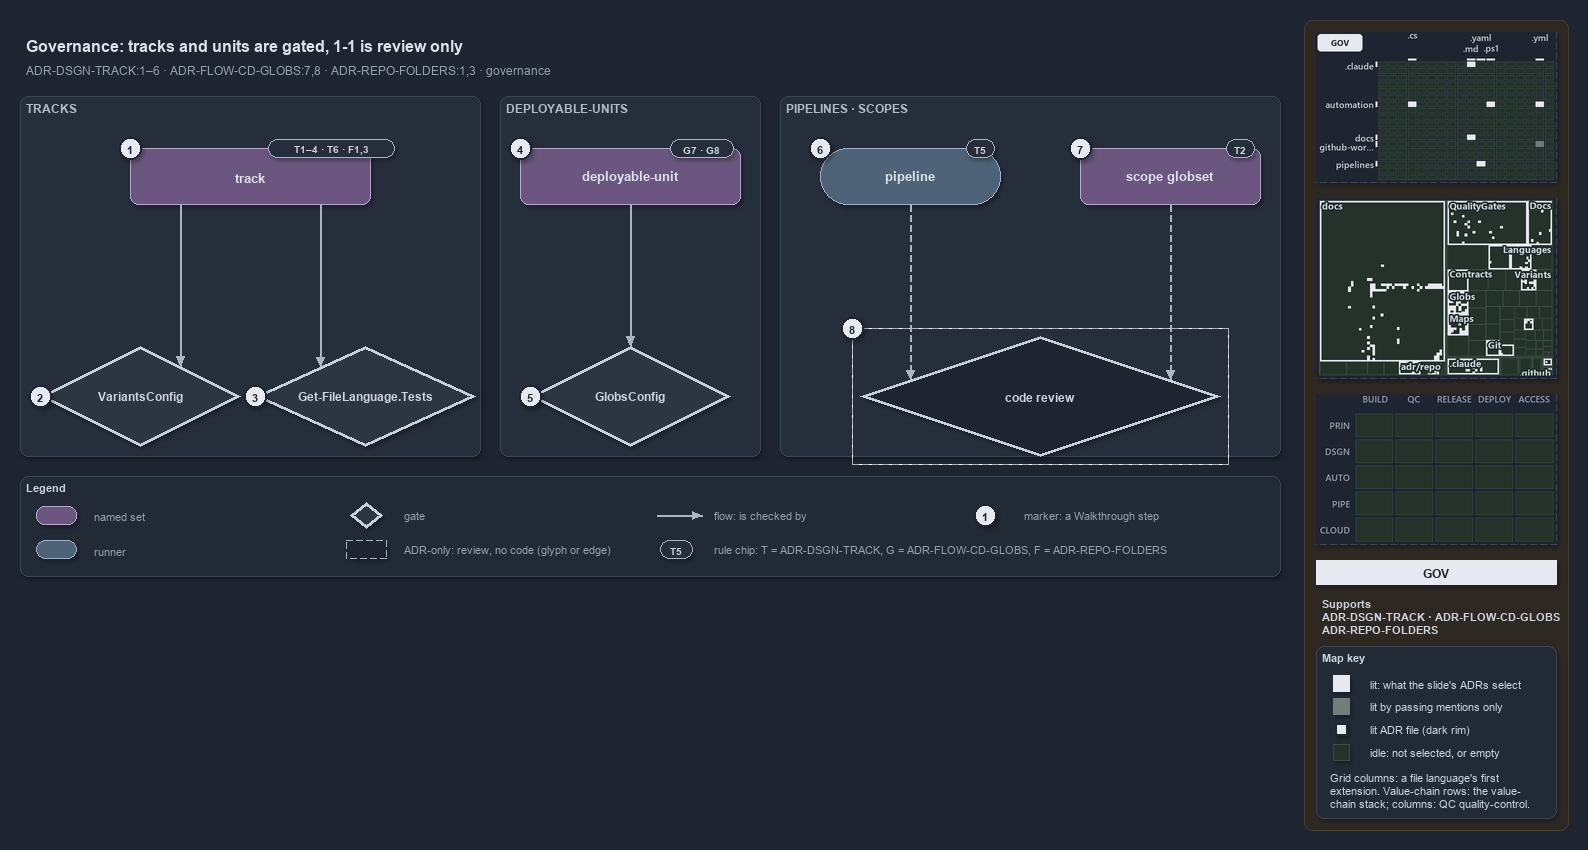

The diagram above was exported from draw.io. Its source (the exported page's mxGraphModel, read from the mxfile embedded in the PNG):
<mxGraphModel dx="1024" dy="768" grid="0" gridSize="10" guides="1" tooltips="1" connect="1" arrows="1" fold="1" page="1" pageScale="1" pageWidth="1572" pageHeight="600" background="#1E2430" math="0" shadow="1">
  <root>
    <mxCell id="0" />
    <mxCell id="1" parent="0" />
    <mxCell id="sidebar-bg" value="" style="rounded=1;arcSize=2;html=1;fillColor=#2E2823;strokeColor=#453C33;shadow=0;" vertex="1" parent="1">
      <mxGeometry x="1304" y="4" width="264" height="810" as="geometry" />
    </mxCell>
    <mxCell id="title" value="Governance: tracks and units are gated, 1-1 is review only" style="text;html=1;align=left;verticalAlign=middle;fontSize=16;fontStyle=1;fontColor=#DDE2E9;" vertex="1" parent="1">
      <mxGeometry x="20" y="14" width="1260" height="30" as="geometry" />
    </mxCell>
    <mxCell id="subtitle" value="ADR-DSGN-TRACK:1–6 · ADR-FLOW-CD-GLOBS:7,8 · ADR-REPO-FOLDERS:1,3 · governance" style="text;html=1;align=left;verticalAlign=middle;fontSize=12;fontColor=#949FAE;" vertex="1" parent="1">
      <mxGeometry x="20" y="44" width="1240" height="20" as="geometry" />
    </mxCell>
    <mxCell id="band-tracks" value="TRACKS" style="rounded=1;html=1;arcSize=3;fillColor=#262E3B;strokeColor=#3A4555;verticalAlign=top;align=left;spacingLeft=8;fontStyle=1;fontSize=12;fontColor=#B0BAC7;" vertex="1" parent="1">
      <mxGeometry x="20" y="80" width="460" height="360" as="geometry" />
    </mxCell>
    <mxCell id="band-units" value="DEPLOYABLE-UNITS" style="rounded=1;html=1;arcSize=3;fillColor=#262E3B;strokeColor=#3A4555;verticalAlign=top;align=left;spacingLeft=8;fontStyle=1;fontSize=12;fontColor=#B0BAC7;" vertex="1" parent="1">
      <mxGeometry x="500" y="80" width="260" height="360" as="geometry" />
    </mxCell>
    <mxCell id="band-pipelines" value="PIPELINES · SCOPES" style="rounded=1;html=1;arcSize=3;fillColor=#262E3B;strokeColor=#3A4555;verticalAlign=top;align=left;spacingLeft=8;fontStyle=1;fontSize=12;fontColor=#B0BAC7;" vertex="1" parent="1">
      <mxGeometry x="780" y="80" width="500" height="360" as="geometry" />
    </mxCell>
    <mxCell id="s-track" value="&lt;b&gt;track&lt;/b&gt;" style="rounded=1;whiteSpace=wrap;html=1;arcSize=20;fillColor=#6A567E;strokeColor=#B9A6CC;fontSize=13;fontColor=#DDE2E9;" vertex="1" parent="1">
      <mxGeometry x="130" y="132" width="240" height="56" as="geometry" />
    </mxCell>
    <mxCell id="chip-track" value="T1–4 · T6 · F1,3" style="rounded=1;arcSize=50;whiteSpace=wrap;html=1;fillColor=#262E3B;strokeColor=#AAB4C3;fontColor=#CDD3DC;fontStyle=1;fontSize=10.5;" vertex="1" parent="1">
      <mxGeometry x="268" y="123" width="126" height="18" as="geometry" />
    </mxCell>
    <mxCell id="g-variants" value="&lt;b&gt;VariantsConfig&lt;/b&gt;" style="rhombus;whiteSpace=wrap;html=1;fillColor=#2C3542;strokeColor=#C7D0DB;strokeWidth=3;fontSize=12;fontColor=#CDD3DC;" vertex="1" parent="1">
      <mxGeometry x="40" y="330" width="200" height="100" as="geometry" />
    </mxCell>
    <mxCell id="g-languages" value="&lt;b&gt;Get-FileLanguage.Tests&lt;/b&gt;" style="rhombus;whiteSpace=wrap;html=1;fillColor=#2C3542;strokeColor=#C7D0DB;strokeWidth=3;fontSize=12;fontColor=#CDD3DC;" vertex="1" parent="1">
      <mxGeometry x="255" y="330" width="220" height="100" as="geometry" />
    </mxCell>
    <mxCell id="s-unit" value="&lt;b&gt;deployable-unit&lt;/b&gt;" style="rounded=1;whiteSpace=wrap;html=1;arcSize=20;fillColor=#6A567E;strokeColor=#B9A6CC;fontSize=13;fontColor=#DDE2E9;" vertex="1" parent="1">
      <mxGeometry x="520" y="132" width="220" height="56" as="geometry" />
    </mxCell>
    <mxCell id="chip-unit" value="G7 · G8" style="rounded=1;arcSize=50;whiteSpace=wrap;html=1;fillColor=#262E3B;strokeColor=#AAB4C3;fontColor=#CDD3DC;fontStyle=1;fontSize=10.5;" vertex="1" parent="1">
      <mxGeometry x="670" y="123" width="63" height="18" as="geometry" />
    </mxCell>
    <mxCell id="g-globsconfig" value="&lt;b&gt;GlobsConfig&lt;/b&gt;" style="rhombus;whiteSpace=wrap;html=1;fillColor=#2C3542;strokeColor=#C7D0DB;strokeWidth=3;fontSize=12;fontColor=#CDD3DC;" vertex="1" parent="1">
      <mxGeometry x="530" y="330" width="200" height="100" as="geometry" />
    </mxCell>
    <mxCell id="r-pipeline" value="&lt;b&gt;pipeline&lt;/b&gt;" style="rounded=1;arcSize=50;whiteSpace=wrap;html=1;fillColor=#4E6378;strokeColor=#9FB3C8;fontSize=13;fontColor=#DDE2E9;" vertex="1" parent="1">
      <mxGeometry x="820" y="132" width="180" height="56" as="geometry" />
    </mxCell>
    <mxCell id="chip-pipeline" value="T5" style="rounded=1;arcSize=50;whiteSpace=wrap;html=1;fillColor=#262E3B;strokeColor=#AAB4C3;fontColor=#CDD3DC;fontStyle=1;fontSize=10.5;" vertex="1" parent="1">
      <mxGeometry x="966" y="123" width="28" height="18" as="geometry" />
    </mxCell>
    <mxCell id="s-scope" value="&lt;b&gt;scope globset&lt;/b&gt;" style="rounded=1;whiteSpace=wrap;html=1;arcSize=20;fillColor=#6A567E;strokeColor=#B9A6CC;fontSize=13;fontColor=#DDE2E9;" vertex="1" parent="1">
      <mxGeometry x="1080" y="132" width="180" height="56" as="geometry" />
    </mxCell>
    <mxCell id="chip-scope" value="T2" style="rounded=1;arcSize=50;whiteSpace=wrap;html=1;fillColor=#262E3B;strokeColor=#AAB4C3;fontColor=#CDD3DC;fontStyle=1;fontSize=10.5;" vertex="1" parent="1">
      <mxGeometry x="1226" y="123" width="28" height="18" as="geometry" />
    </mxCell>
    <mxCell id="g-review" value="&lt;b&gt;code review&lt;/b&gt;" style="rhombus;whiteSpace=wrap;html=1;fillColor=#1E2430;strokeColor=#C7D0DB;strokeWidth=3;dashed=1;fontSize=12;fontColor=#CDD3DC;" vertex="1" parent="1">
      <mxGeometry x="860" y="320" width="360" height="120" as="geometry" />
    </mxCell>
    <mxCell id="g-review-frame" value="" style="rounded=0;html=1;fillColor=none;strokeColor=#AAB4C3;dashed=1;" vertex="1" parent="1">
      <mxGeometry x="852" y="312" width="376" height="136" as="geometry" />
    </mxCell>
    <mxCell id="p-edge-track-variants-a" value="" style="text;html=1;strokeColor=none;fillColor=none;" vertex="1" parent="1">
      <mxGeometry x="180" y="188" width="1" height="1" as="geometry" />
    </mxCell>
    <mxCell id="p-edge-track-variants-b" value="" style="text;html=1;strokeColor=none;fillColor=none;" vertex="1" parent="1">
      <mxGeometry x="180" y="350.0" width="1" height="1" as="geometry" />
    </mxCell>
    <mxCell id="edge-track-variants" value="" style="edgeStyle=orthogonalEdgeStyle;rounded=1;html=1;fontSize=11;endArrow=block;strokeColor=#AAB4C3;fontColor=#CDD3DC;shadow=0;" edge="1" parent="1" source="p-edge-track-variants-a" target="p-edge-track-variants-b">
      <mxGeometry relative="1" as="geometry" />
    </mxCell>
    <mxCell id="p-edge-track-languages-a" value="" style="text;html=1;strokeColor=none;fillColor=none;" vertex="1" parent="1">
      <mxGeometry x="320" y="188" width="1" height="1" as="geometry" />
    </mxCell>
    <mxCell id="p-edge-track-languages-b" value="" style="text;html=1;strokeColor=none;fillColor=none;" vertex="1" parent="1">
      <mxGeometry x="320" y="350.5" width="1" height="1" as="geometry" />
    </mxCell>
    <mxCell id="edge-track-languages" value="" style="edgeStyle=orthogonalEdgeStyle;rounded=1;html=1;fontSize=11;endArrow=block;strokeColor=#AAB4C3;fontColor=#CDD3DC;shadow=0;" edge="1" parent="1" source="p-edge-track-languages-a" target="p-edge-track-languages-b">
      <mxGeometry relative="1" as="geometry" />
    </mxCell>
    <mxCell id="p-edge-unit-globsconfig-a" value="" style="text;html=1;strokeColor=none;fillColor=none;" vertex="1" parent="1">
      <mxGeometry x="630" y="188" width="1" height="1" as="geometry" />
    </mxCell>
    <mxCell id="p-edge-unit-globsconfig-b" value="" style="text;html=1;strokeColor=none;fillColor=none;" vertex="1" parent="1">
      <mxGeometry x="630" y="330" width="1" height="1" as="geometry" />
    </mxCell>
    <mxCell id="edge-unit-globsconfig" value="" style="edgeStyle=orthogonalEdgeStyle;rounded=1;html=1;fontSize=11;endArrow=block;strokeColor=#AAB4C3;fontColor=#CDD3DC;shadow=0;" edge="1" parent="1" source="p-edge-unit-globsconfig-a" target="p-edge-unit-globsconfig-b">
      <mxGeometry relative="1" as="geometry" />
    </mxCell>
    <mxCell id="p-edge-pipeline-review-a" value="" style="text;html=1;strokeColor=none;fillColor=none;" vertex="1" parent="1">
      <mxGeometry x="910" y="188" width="1" height="1" as="geometry" />
    </mxCell>
    <mxCell id="p-edge-pipeline-review-b" value="" style="text;html=1;strokeColor=none;fillColor=none;" vertex="1" parent="1">
      <mxGeometry x="910" y="363.3" width="1" height="1" as="geometry" />
    </mxCell>
    <mxCell id="edge-pipeline-review" value="" style="edgeStyle=orthogonalEdgeStyle;rounded=1;html=1;fontSize=11;endArrow=block;strokeColor=#AAB4C3;dashed=1;fontColor=#CDD3DC;shadow=0;" edge="1" parent="1" source="p-edge-pipeline-review-a" target="p-edge-pipeline-review-b">
      <mxGeometry relative="1" as="geometry" />
    </mxCell>
    <mxCell id="p-edge-scope-review-a" value="" style="text;html=1;strokeColor=none;fillColor=none;" vertex="1" parent="1">
      <mxGeometry x="1170" y="188" width="1" height="1" as="geometry" />
    </mxCell>
    <mxCell id="p-edge-scope-review-b" value="" style="text;html=1;strokeColor=none;fillColor=none;" vertex="1" parent="1">
      <mxGeometry x="1170" y="363.3" width="1" height="1" as="geometry" />
    </mxCell>
    <mxCell id="edge-scope-review" value="" style="edgeStyle=orthogonalEdgeStyle;rounded=1;html=1;fontSize=11;endArrow=block;strokeColor=#AAB4C3;dashed=1;fontColor=#CDD3DC;shadow=0;" edge="1" parent="1" source="p-edge-scope-review-a" target="p-edge-scope-review-b">
      <mxGeometry relative="1" as="geometry" />
    </mxCell>
    <mxCell id="mark-1" value="1" style="ellipse;html=1;fillColor=#E6EAF0;strokeColor=#1E2430;strokeWidth=2;fontColor=#1E2430;fontStyle=1;fontSize=11;" vertex="1" parent="1">
      <mxGeometry x="119" y="121" width="22" height="22" as="geometry" />
    </mxCell>
    <mxCell id="mark-2" value="2" style="ellipse;html=1;fillColor=#E6EAF0;strokeColor=#1E2430;strokeWidth=2;fontColor=#1E2430;fontStyle=1;fontSize=11;" vertex="1" parent="1">
      <mxGeometry x="29" y="369" width="22" height="22" as="geometry" />
    </mxCell>
    <mxCell id="mark-3" value="3" style="ellipse;html=1;fillColor=#E6EAF0;strokeColor=#1E2430;strokeWidth=2;fontColor=#1E2430;fontStyle=1;fontSize=11;" vertex="1" parent="1">
      <mxGeometry x="244" y="369" width="22" height="22" as="geometry" />
    </mxCell>
    <mxCell id="mark-4" value="4" style="ellipse;html=1;fillColor=#E6EAF0;strokeColor=#1E2430;strokeWidth=2;fontColor=#1E2430;fontStyle=1;fontSize=11;" vertex="1" parent="1">
      <mxGeometry x="509" y="121" width="22" height="22" as="geometry" />
    </mxCell>
    <mxCell id="mark-5" value="5" style="ellipse;html=1;fillColor=#E6EAF0;strokeColor=#1E2430;strokeWidth=2;fontColor=#1E2430;fontStyle=1;fontSize=11;" vertex="1" parent="1">
      <mxGeometry x="519" y="369" width="22" height="22" as="geometry" />
    </mxCell>
    <mxCell id="mark-6" value="6" style="ellipse;html=1;fillColor=#E6EAF0;strokeColor=#1E2430;strokeWidth=2;fontColor=#1E2430;fontStyle=1;fontSize=11;" vertex="1" parent="1">
      <mxGeometry x="809" y="121" width="22" height="22" as="geometry" />
    </mxCell>
    <mxCell id="mark-7" value="7" style="ellipse;html=1;fillColor=#E6EAF0;strokeColor=#1E2430;strokeWidth=2;fontColor=#1E2430;fontStyle=1;fontSize=11;" vertex="1" parent="1">
      <mxGeometry x="1069" y="121" width="22" height="22" as="geometry" />
    </mxCell>
    <mxCell id="mark-8" value="8" style="ellipse;html=1;fillColor=#E6EAF0;strokeColor=#1E2430;strokeWidth=2;fontColor=#1E2430;fontStyle=1;fontSize=11;" vertex="1" parent="1">
      <mxGeometry x="841" y="301" width="22" height="22" as="geometry" />
    </mxCell>
    <mxCell id="legend" value="&lt;b&gt;Legend&lt;/b&gt;" style="rounded=1;whiteSpace=wrap;html=1;arcSize=6;fillColor=#222A36;strokeColor=#3A4555;align=left;verticalAlign=top;spacing=8;fontSize=11;fontColor=#CDD3DC;" vertex="1" parent="1">
      <mxGeometry x="20" y="460" width="1260" height="100" as="geometry" />
    </mxCell>
    <mxCell id="legend-1" value="" style="rounded=1;whiteSpace=wrap;html=1;arcSize=20;fillColor=#6A567E;strokeColor=#B9A6CC;fontColor=#DDE2E9;" vertex="1" parent="1">
      <mxGeometry x="36" y="490" width="40" height="18" as="geometry" />
    </mxCell>
    <mxCell id="legend-1-text" value="named set" style="text;html=1;align=left;verticalAlign=middle;fontSize=11;fontColor=#949FAE;" vertex="1" parent="1">
      <mxGeometry x="88" y="489" width="250" height="20" as="geometry" />
    </mxCell>
    <mxCell id="legend-2" value="" style="rounded=1;arcSize=50;whiteSpace=wrap;html=1;fillColor=#4E6378;strokeColor=#9FB3C8;fontColor=#DDE2E9;" vertex="1" parent="1">
      <mxGeometry x="36" y="524" width="40" height="18" as="geometry" />
    </mxCell>
    <mxCell id="legend-2-text" value="runner" style="text;html=1;align=left;verticalAlign=middle;fontSize=11;fontColor=#949FAE;" vertex="1" parent="1">
      <mxGeometry x="88" y="523" width="250" height="20" as="geometry" />
    </mxCell>
    <mxCell id="legend-3" value="" style="rhombus;whiteSpace=wrap;html=1;fillColor=#2C3542;strokeColor=#C7D0DB;strokeWidth=3;fontColor=#CDD3DC;" vertex="1" parent="1">
      <mxGeometry x="350" y="486" width="32" height="26" as="geometry" />
    </mxCell>
    <mxCell id="legend-3-text" value="gate" style="text;html=1;align=left;verticalAlign=middle;fontSize=11;fontColor=#949FAE;" vertex="1" parent="1">
      <mxGeometry x="398" y="489" width="250" height="20" as="geometry" />
    </mxCell>
    <mxCell id="legend-4" value="" style="rounded=1;whiteSpace=wrap;html=1;arcSize=20;fillColor=#1E2430;strokeColor=#AAB4C3;dashed=1;" vertex="1" parent="1">
      <mxGeometry x="346" y="524" width="40" height="18" as="geometry" />
    </mxCell>
    <mxCell id="legend-4-text" value="ADR-only: review, no code (glyph or edge)" style="text;html=1;align=left;verticalAlign=middle;fontSize=11;fontColor=#949FAE;" vertex="1" parent="1">
      <mxGeometry x="398" y="523" width="250" height="20" as="geometry" />
    </mxCell>
    <mxCell id="p-legend-5-a" value="" style="text;html=1;strokeColor=none;fillColor=none;" vertex="1" parent="1">
      <mxGeometry x="656" y="499" width="1" height="1" as="geometry" />
    </mxCell>
    <mxCell id="p-legend-5-b" value="" style="text;html=1;strokeColor=none;fillColor=none;" vertex="1" parent="1">
      <mxGeometry x="702" y="499" width="1" height="1" as="geometry" />
    </mxCell>
    <mxCell id="legend-5" value="" style="edgeStyle=orthogonalEdgeStyle;rounded=1;html=1;fontSize=11;endArrow=block;strokeColor=#AAB4C3;fontColor=#CDD3DC;shadow=0;" edge="1" parent="1" source="p-legend-5-a" target="p-legend-5-b">
      <mxGeometry relative="1" as="geometry" />
    </mxCell>
    <mxCell id="legend-5-text" value="flow: is checked by" style="text;html=1;align=left;verticalAlign=middle;fontSize=11;fontColor=#949FAE;" vertex="1" parent="1">
      <mxGeometry x="708" y="489" width="250" height="20" as="geometry" />
    </mxCell>
    <mxCell id="legend-6" value="T5" style="rounded=1;arcSize=50;whiteSpace=wrap;html=1;fillColor=#262E3B;strokeColor=#AAB4C3;fontColor=#CDD3DC;fontStyle=1;fontSize=10.5;" vertex="1" parent="1">
      <mxGeometry x="660" y="524" width="32" height="18" as="geometry" />
    </mxCell>
    <mxCell id="legend-6-text" value="rule chip: T = ADR-DSGN-TRACK, G = ADR-FLOW-CD-GLOBS, F = ADR-REPO-FOLDERS" style="text;html=1;align=left;verticalAlign=middle;fontSize=11;fontColor=#949FAE;" vertex="1" parent="1">
      <mxGeometry x="708" y="523" width="250" height="20" as="geometry" />
    </mxCell>
    <mxCell id="legend-7" value="1" style="ellipse;html=1;fillColor=#E6EAF0;strokeColor=#1E2430;strokeWidth=2;fontColor=#1E2430;fontStyle=1;fontSize=11;" vertex="1" parent="1">
      <mxGeometry x="974" y="488" width="22" height="22" as="geometry" />
    </mxCell>
    <mxCell id="legend-7-text" value="marker: a Walkthrough step" style="text;html=1;align=left;verticalAlign=middle;fontSize=11;fontColor=#949FAE;" vertex="1" parent="1">
      <mxGeometry x="1018" y="489" width="230" height="20" as="geometry" />
    </mxCell>
    <mxCell id="minimap-grid" value="" style="shape=image;html=1;imageAspect=0;aspect=fixed;verticalLabelPosition=bottom;strokeColor=#3A4555;dashed=1;fillColor=#222A36;image=data:image/png,(base64 omitted: 14512 chars);" vertex="1" parent="1">
      <mxGeometry x="1316" y="16" width="240" height="150" as="geometry" />
    </mxCell>
    <mxCell id="minimap-tree" value="" style="shape=image;html=1;imageAspect=0;aspect=fixed;verticalLabelPosition=bottom;strokeColor=#3A4555;dashed=1;fillColor=#222A36;image=data:image/png,(base64 omitted: 29480 chars);" vertex="1" parent="1">
      <mxGeometry x="1316" y="182" width="240" height="180" as="geometry" />
    </mxCell>
    <mxCell id="minimap-chain" value="" style="shape=image;html=1;imageAspect=0;aspect=fixed;verticalLabelPosition=bottom;strokeColor=#3A4555;dashed=1;fillColor=#222A36;image=data:image/png,(base64 omitted: 11912 chars);" vertex="1" parent="1">
      <mxGeometry x="1316" y="378" width="240" height="150" as="geometry" />
    </mxCell>
    <mxCell id="lens-badge" value="GOV" style="rounded=0;whiteSpace=wrap;html=1;align=center;verticalAlign=middle;fontSize=12;fontStyle=1;fontColor=#1E2430;fillColor=#E6EAF0;strokeColor=none;" vertex="1" parent="1">
      <mxGeometry x="1316" y="544" width="240" height="24" as="geometry" />
    </mxCell>
    <mxCell id="supports" value="&lt;b&gt;Supports&lt;/b&gt;&lt;br&gt;ADR-DSGN-TRACK · ADR-FLOW-CD-GLOBS&lt;br&gt;ADR-REPO-FOLDERS" style="text;html=1;whiteSpace=wrap;align=left;verticalAlign=top;fontSize=11;fontColor=#CDD3DC;" vertex="1" parent="1">
      <mxGeometry x="1316" y="576" width="240" height="46" as="geometry" />
    </mxCell>
    <mxCell id="mapkey" value="&lt;b&gt;Map key&lt;/b&gt;" style="rounded=1;arcSize=6;whiteSpace=wrap;html=1;align=left;verticalAlign=top;fontSize=11;fontColor=#CDD3DC;fillColor=#222A36;strokeColor=#3A4555;spacingLeft=8;spacingTop=2;" vertex="1" parent="1">
      <mxGeometry x="1316" y="630" width="240" height="172" as="geometry" />
    </mxCell>
    <mxCell id="mapkey-lit" value="" style="rounded=0;html=1;fillColor=#E6EAF0;strokeColor=#E6EAF0;" vertex="1" parent="1">
      <mxGeometry x="1333.0" y="659.0" width="16" height="16" as="geometry" />
    </mxCell>
    <mxCell id="mapkey-lit-text" value="lit: what the slide's ADRs select" style="text;html=1;align=left;verticalAlign=middle;fontSize=11;fontColor=#CDD3DC;" vertex="1" parent="1">
      <mxGeometry x="1364" y="657" width="184" height="20" as="geometry" />
    </mxCell>
    <mxCell id="mapkey-touched" value="" style="rounded=0;html=1;fillColor=#727C79;strokeColor=#727C79;" vertex="1" parent="1">
      <mxGeometry x="1333.0" y="682.0" width="16" height="16" as="geometry" />
    </mxCell>
    <mxCell id="mapkey-touched-text" value="lit by passing mentions only" style="text;html=1;align=left;verticalAlign=middle;fontSize=11;fontColor=#CDD3DC;" vertex="1" parent="1">
      <mxGeometry x="1364" y="680" width="184" height="20" as="geometry" />
    </mxCell>
    <mxCell id="mapkey-adr" value="" style="rounded=0;html=1;fillColor=#E6EAF0;strokeColor=#1C2A24;strokeWidth=2;" vertex="1" parent="1">
      <mxGeometry x="1335.0" y="707.0" width="12" height="12" as="geometry" />
    </mxCell>
    <mxCell id="mapkey-adr-text" value="lit ADR file (dark rim)" style="text;html=1;align=left;verticalAlign=middle;fontSize=11;fontColor=#CDD3DC;" vertex="1" parent="1">
      <mxGeometry x="1364" y="703" width="184" height="20" as="geometry" />
    </mxCell>
    <mxCell id="mapkey-idle" value="" style="rounded=0;html=1;fillColor=#243229;strokeColor=#3B4D43;" vertex="1" parent="1">
      <mxGeometry x="1333.0" y="728.0" width="16" height="16" as="geometry" />
    </mxCell>
    <mxCell id="mapkey-idle-text" value="idle: not selected, or empty" style="text;html=1;align=left;verticalAlign=middle;fontSize=11;fontColor=#CDD3DC;" vertex="1" parent="1">
      <mxGeometry x="1364" y="726" width="184" height="20" as="geometry" />
    </mxCell>
    <mxCell id="mapkey-codes" value="Grid columns: a file language's first&lt;br&gt;extension. Value-chain rows: the value-&lt;br&gt;chain stack; columns: QC quality-control." style="text;html=1;align=left;verticalAlign=top;whiteSpace=wrap;fontSize=11;fontColor=#CDD3DC;" vertex="1" parent="1">
      <mxGeometry x="1324" y="750" width="224" height="46" as="geometry" />
    </mxCell>
  </root>
</mxGraphModel>